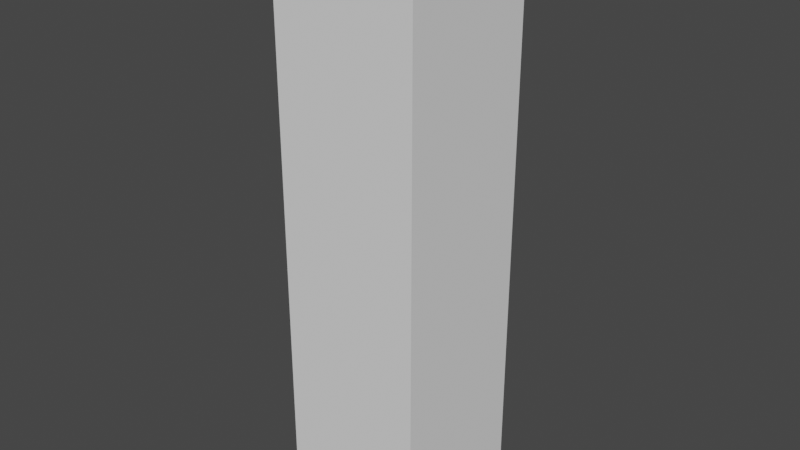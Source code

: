 # Source: Wall_1.blend  (saved by Blender 2.82.7; exported with 4.5.12 LTS)
import bpy
from mathutils import Matrix  # noqa: F401  (used for matrix-valued properties, if any)

bpy.ops.wm.read_factory_settings(use_empty=True)
scene = bpy.context.scene
scene.name = 'Scene'

# ---- collections
col_collection = bpy.data.collections.new('Collection'); scene.collection.children.link(col_collection)

# ---- world
world_world = bpy.data.worlds.new('World'); scene.world = world_world
world_world.use_nodes = True; world_world.node_tree.nodes.clear()
_N = world_world.node_tree.nodes; _L = world_world.node_tree.links
n0 = _N.new('ShaderNodeOutputWorld'); n0.name = 'World Output'; n0.location = (300, 300)
n1 = _N.new('ShaderNodeBackground'); n1.name = 'Background'; n1.location = (10, 300)
n1.inputs[0].default_value = (0.05088, 0.05088, 0.05088, 1.0)
_L.new(n1.outputs[0], n0.inputs[0])
n0.is_active_output = True
world_world.color = (0.05088, 0.05088, 0.05088)
world_world.use_sun_shadow = False
world_world.sun_shadow_jitter_overblur = 0.0

# ---- meshes
me_cube_001 = bpy.data.meshes.new('Cube.001')
me_cube_001.from_pydata([(-1.0, -1.0, -1.0), (-1.0, -1.0, 7.0), (-1.0, 1.0, -1.0), (-1.0, 1.0, 7.0), (1.0, -1.0, -1.0), (1.0, -1.0, 7.0), (1.0, 1.0, -1.0), (1.0, 1.0, 7.0)], [], [(0, 1, 3, 2), (2, 3, 7, 6), (6, 7, 5, 4), (4, 5, 1, 0), (2, 6, 4, 0), (7, 3, 1, 5)])
_uv = me_cube_001.uv_layers.new(name='UVMap')
_uv.uv.foreach_set('vector', [0.375, 0.0, 0.625, 0.0, 0.625, 0.25, 0.375, 0.25, 0.375, 0.25, 0.625, 0.25, 0.625, 0.5, 0.375, 0.5, 0.375, 0.5, 0.625, 0.5, 0.625, 0.75, 0.375, 0.75, 0.375, 0.75, 0.625, 0.75, 0.625, 1.0, 0.375, 1.0, 0.125, 0.5, 0.375, 0.5, 0.375, 0.75, 0.125, 0.75, 0.625, 0.5, 0.875, 0.5, 0.875, 0.75, 0.625, 0.75])
me_cube_001.use_remesh_fix_poles = True
me_cube_001.use_remesh_preserve_attributes = False
me_cube_001.use_mirror_vertex_groups = False
me_cube_001.update()

# ---- objects
ob_cube = bpy.data.objects.new('Cube', me_cube_001)

# ---- transforms, parenting, visibility, modifiers, constraints
ob_cube.location = (-1.0, 0.0, 1.0)
ob_cube.lineart.crease_threshold = 0.0

# ---- collection membership
col_collection.objects.link(ob_cube)

# ---- scene / render settings (as saved in the file)
scene.frame_start = 1; scene.frame_end = 250; scene.frame_set(1)
scene.render.engine = 'BLENDER_EEVEE_NEXT'
scene.cycles.use_denoising = False
scene.cycles.samples = 128
scene.cycles.sampling_pattern = 'TABULATED_SOBOL'
scene.cycles.use_adaptive_sampling = False
scene.cycles.use_light_tree = False
scene.view_settings.view_transform = 'Filmic'
bpy.context.view_layer.update()

# ---- added for rendering (the .blend has no active camera and no usable light): camera, sun
cam_auto = bpy.data.cameras.new('AutoCamera')
cam_auto.lens = 50.0
cam_auto.sensor_width = 36.0
cam_auto.clip_end = 1000.0
ob_auto_camera = bpy.data.objects.new('AutoCamera', cam_auto)
scene.collection.objects.link(ob_auto_camera)
ob_auto_camera.location = (6.85079, -9.42095, 10.2806)
ob_auto_camera.rotation_euler = (1.09748, -7.21219e-08, 0.694738)
scene.camera = ob_auto_camera
light_auto_sun = bpy.data.lights.new('AutoSun', 'SUN')
light_auto_sun.energy = 3.0
light_auto_sun.angle = 0.0523599
ob_auto_sun = bpy.data.objects.new('AutoSun', light_auto_sun)
scene.collection.objects.link(ob_auto_sun)
ob_auto_sun.rotation_euler = (0.872665, 0.174533, 0.523599)
bpy.context.view_layer.update()
